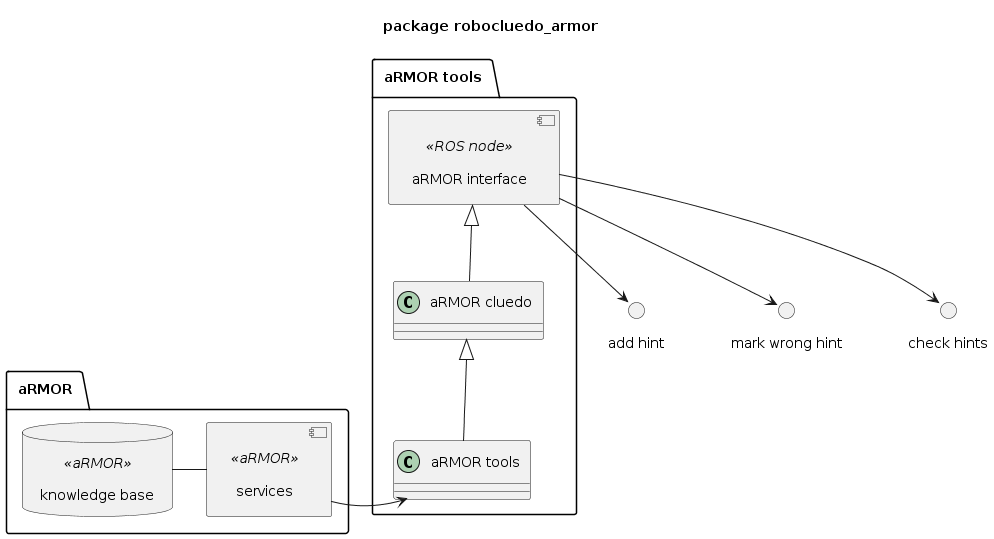

The diagram above was rendered by PlantUML. Its source (embedded in the PNG):
@startuml

''' INFOS
title package robocluedo_armor
skinparam Padding 8
allow_mixing

''' COMPONENTS
package "aRMOR" {
	database "knowledge base" <<aRMOR>> as A_KB
	component "services" <<aRMOR>> as A_SRV
	A_KB -right- A_SRV
}

package "aRMOR tools" {
	class "aRMOR tools" as A_TOOLS 
	class "aRMOR cluedo" as A_CLUEDO 
	A_TOOLS -up-|> A_CLUEDO
	component "aRMOR interface" <<ROS node>> as A_NODE
	A_CLUEDO -up-|> A_NODE
}

() "add hint" as SRV_ADD
() "mark wrong hint" as SRV_DELETE
() "check hints" as SRV_GET

''' CONNECTIONS
A_SRV -right-> A_TOOLS
A_NODE --> SRV_ADD
A_NODE --> SRV_DELETE
A_NODE --> SRV_GET

@enduml